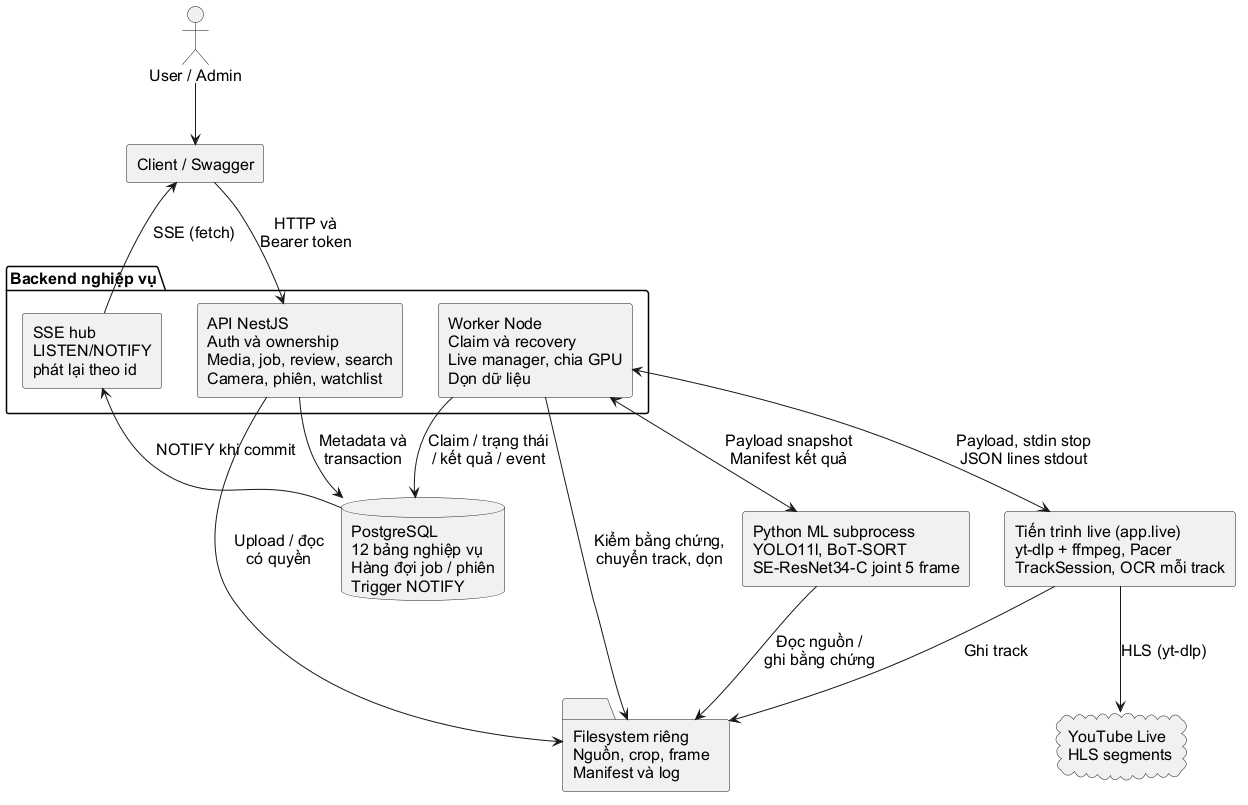

The diagram above was rendered by PlantUML. Its source (embedded in the PNG):
@startuml
skinparam defaultFontName Arial
skinparam defaultFontSize 16
skinparam shadowing false
skinparam backgroundColor white
skinparam componentStyle rectangle
top to bottom direction
actor "User / Admin" as user
component "Client / Swagger" as client
cloud "YouTube Live\nHLS segments" as youtube
package "Backend nghiệp vụ" {
  component "API NestJS\nAuth và ownership\nMedia, job, review, search\nCamera, phiên, watchlist" as api
  component "SSE hub\nLISTEN/NOTIFY\nphát lại theo id" as hub
  component "Worker Node\nClaim và recovery\nLive manager, chia GPU\nDọn dữ liệu" as worker
}
database "PostgreSQL\n12 bảng nghiệp vụ\nHàng đợi job / phiên\nTrigger NOTIFY" as db
folder "Filesystem riêng\nNguồn, crop, frame\nManifest và log" as files
component "Python ML subprocess\nYOLO11l, BoT-SORT\nSE-ResNet34-C joint 5 frame" as ml
component "Tiến trình live (app.live)\nyt-dlp + ffmpeg, Pacer\nTrackSession, OCR mỗi track" as live
user --> client
client --> api : HTTP và\nBearer token
hub --> client : SSE (fetch)
api --> db : Metadata và\ntransaction
db --> hub : NOTIFY khi commit
api --> files : Upload / đọc\ncó quyền
worker --> db : Claim / trạng thái\n/ kết quả / event
worker <--> ml : Payload snapshot\nManifest kết quả
worker <--> live : Payload, stdin stop\nJSON lines stdout
live --> youtube : HLS (yt-dlp)
ml --> files : Đọc nguồn /\nghi bằng chứng
live --> files : Ghi track
worker --> files : Kiểm bằng chứng,\nchuyển track, dọn
@enduml